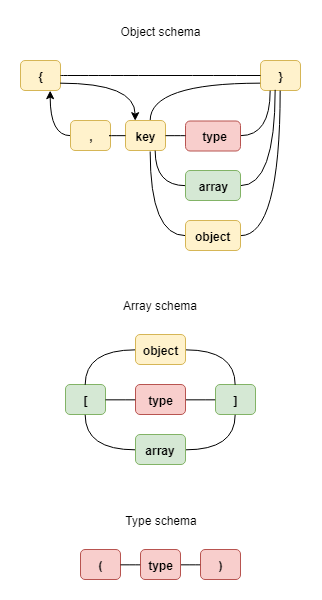

The diagram above was exported from draw.io. Its source (the exported page's mxGraphModel, read from the mxfile embedded in the PNG):
<mxGraphModel dx="827" dy="1528" grid="1" gridSize="10" guides="1" tooltips="1" connect="1" arrows="1" fold="1" page="1" pageScale="1" pageWidth="850" pageHeight="1100" math="0" shadow="0">
  <root>
    <mxCell id="0" />
    <mxCell id="1" parent="0" />
    <mxCell id="GltQdKh7Gq0h5RIfN2FQ-67" value="" style="group" vertex="1" connectable="0" parent="1">
      <mxGeometry x="175" y="-54" width="280" height="190" as="geometry" />
    </mxCell>
    <mxCell id="GltQdKh7Gq0h5RIfN2FQ-1" value="{" style="rounded=1;whiteSpace=wrap;html=1;fillColor=#fff2cc;strokeColor=#d6b656;fontStyle=1" vertex="1" parent="GltQdKh7Gq0h5RIfN2FQ-67">
      <mxGeometry width="40" height="30" as="geometry" />
    </mxCell>
    <mxCell id="GltQdKh7Gq0h5RIfN2FQ-2" value="}" style="rounded=1;whiteSpace=wrap;html=1;fillColor=#fff2cc;strokeColor=#d6b656;fontStyle=1" vertex="1" parent="GltQdKh7Gq0h5RIfN2FQ-67">
      <mxGeometry x="240" width="40" height="30" as="geometry" />
    </mxCell>
    <mxCell id="GltQdKh7Gq0h5RIfN2FQ-34" style="edgeStyle=orthogonalEdgeStyle;curved=1;rounded=0;orthogonalLoop=1;jettySize=auto;html=1;endArrow=none;endFill=0;" edge="1" parent="GltQdKh7Gq0h5RIfN2FQ-67" source="GltQdKh7Gq0h5RIfN2FQ-1" target="GltQdKh7Gq0h5RIfN2FQ-2">
      <mxGeometry relative="1" as="geometry" />
    </mxCell>
    <mxCell id="GltQdKh7Gq0h5RIfN2FQ-57" style="edgeStyle=orthogonalEdgeStyle;curved=1;rounded=0;orthogonalLoop=1;jettySize=auto;html=1;entryX=0;entryY=0.75;entryDx=0;entryDy=0;endArrow=none;endFill=0;" edge="1" parent="GltQdKh7Gq0h5RIfN2FQ-67" source="GltQdKh7Gq0h5RIfN2FQ-29" target="GltQdKh7Gq0h5RIfN2FQ-2">
      <mxGeometry relative="1" as="geometry">
        <Array as="points">
          <mxPoint x="130" y="22" />
        </Array>
      </mxGeometry>
    </mxCell>
    <mxCell id="GltQdKh7Gq0h5RIfN2FQ-29" value="key" style="rounded=1;whiteSpace=wrap;html=1;fillColor=#fff2cc;strokeColor=#d6b656;fontStyle=1" vertex="1" parent="GltQdKh7Gq0h5RIfN2FQ-67">
      <mxGeometry x="105" y="60" width="40" height="30" as="geometry" />
    </mxCell>
    <mxCell id="GltQdKh7Gq0h5RIfN2FQ-60" style="edgeStyle=orthogonalEdgeStyle;curved=1;rounded=0;orthogonalLoop=1;jettySize=auto;html=1;exitX=1;exitY=0.75;exitDx=0;exitDy=0;entryX=0.25;entryY=0;entryDx=0;entryDy=0;endArrow=classic;endFill=1;" edge="1" parent="GltQdKh7Gq0h5RIfN2FQ-67" source="GltQdKh7Gq0h5RIfN2FQ-1" target="GltQdKh7Gq0h5RIfN2FQ-29">
      <mxGeometry relative="1" as="geometry" />
    </mxCell>
    <mxCell id="GltQdKh7Gq0h5RIfN2FQ-42" style="edgeStyle=orthogonalEdgeStyle;curved=1;rounded=0;orthogonalLoop=1;jettySize=auto;html=1;entryX=0.25;entryY=1;entryDx=0;entryDy=0;endArrow=none;endFill=0;" edge="1" parent="GltQdKh7Gq0h5RIfN2FQ-67" source="GltQdKh7Gq0h5RIfN2FQ-30" target="GltQdKh7Gq0h5RIfN2FQ-2">
      <mxGeometry relative="1" as="geometry" />
    </mxCell>
    <mxCell id="GltQdKh7Gq0h5RIfN2FQ-30" value="type" style="rounded=1;whiteSpace=wrap;html=1;fillColor=#f8cecc;strokeColor=#b85450;fontStyle=1" vertex="1" parent="GltQdKh7Gq0h5RIfN2FQ-67">
      <mxGeometry x="165" y="60.5" width="55" height="30" as="geometry" />
    </mxCell>
    <mxCell id="GltQdKh7Gq0h5RIfN2FQ-35" style="edgeStyle=orthogonalEdgeStyle;curved=1;rounded=0;orthogonalLoop=1;jettySize=auto;html=1;endArrow=none;endFill=0;" edge="1" parent="GltQdKh7Gq0h5RIfN2FQ-67" source="GltQdKh7Gq0h5RIfN2FQ-29" target="GltQdKh7Gq0h5RIfN2FQ-30">
      <mxGeometry relative="1" as="geometry" />
    </mxCell>
    <mxCell id="GltQdKh7Gq0h5RIfN2FQ-38" style="edgeStyle=orthogonalEdgeStyle;curved=1;rounded=0;orthogonalLoop=1;jettySize=auto;html=1;entryX=0.612;entryY=1.03;entryDx=0;entryDy=0;entryPerimeter=0;endArrow=none;endFill=0;" edge="1" parent="GltQdKh7Gq0h5RIfN2FQ-67" source="GltQdKh7Gq0h5RIfN2FQ-31" target="GltQdKh7Gq0h5RIfN2FQ-29">
      <mxGeometry relative="1" as="geometry" />
    </mxCell>
    <mxCell id="GltQdKh7Gq0h5RIfN2FQ-53" style="edgeStyle=orthogonalEdgeStyle;curved=1;rounded=0;orthogonalLoop=1;jettySize=auto;html=1;entryX=0.5;entryY=1;entryDx=0;entryDy=0;endArrow=none;endFill=0;" edge="1" parent="GltQdKh7Gq0h5RIfN2FQ-67" source="GltQdKh7Gq0h5RIfN2FQ-31" target="GltQdKh7Gq0h5RIfN2FQ-2">
      <mxGeometry relative="1" as="geometry" />
    </mxCell>
    <mxCell id="GltQdKh7Gq0h5RIfN2FQ-31" value="object" style="rounded=1;whiteSpace=wrap;html=1;fillColor=#fff2cc;strokeColor=#d6b656;fontStyle=1" vertex="1" parent="GltQdKh7Gq0h5RIfN2FQ-67">
      <mxGeometry x="165" y="160" width="55" height="30" as="geometry" />
    </mxCell>
    <mxCell id="GltQdKh7Gq0h5RIfN2FQ-37" style="edgeStyle=orthogonalEdgeStyle;curved=1;rounded=0;orthogonalLoop=1;jettySize=auto;html=1;entryX=0.75;entryY=1;entryDx=0;entryDy=0;endArrow=none;endFill=0;" edge="1" parent="GltQdKh7Gq0h5RIfN2FQ-67" source="GltQdKh7Gq0h5RIfN2FQ-32" target="GltQdKh7Gq0h5RIfN2FQ-29">
      <mxGeometry relative="1" as="geometry" />
    </mxCell>
    <mxCell id="GltQdKh7Gq0h5RIfN2FQ-52" style="edgeStyle=orthogonalEdgeStyle;curved=1;rounded=0;orthogonalLoop=1;jettySize=auto;html=1;entryX=0.359;entryY=0.988;entryDx=0;entryDy=0;entryPerimeter=0;endArrow=none;endFill=0;" edge="1" parent="GltQdKh7Gq0h5RIfN2FQ-67" source="GltQdKh7Gq0h5RIfN2FQ-32" target="GltQdKh7Gq0h5RIfN2FQ-2">
      <mxGeometry relative="1" as="geometry" />
    </mxCell>
    <mxCell id="GltQdKh7Gq0h5RIfN2FQ-32" value="array" style="rounded=1;whiteSpace=wrap;html=1;fillColor=#d5e8d4;strokeColor=#82b366;fontStyle=1" vertex="1" parent="GltQdKh7Gq0h5RIfN2FQ-67">
      <mxGeometry x="165" y="110" width="55" height="30" as="geometry" />
    </mxCell>
    <mxCell id="GltQdKh7Gq0h5RIfN2FQ-66" style="edgeStyle=orthogonalEdgeStyle;curved=1;rounded=0;orthogonalLoop=1;jettySize=auto;html=1;entryX=0.75;entryY=1;entryDx=0;entryDy=0;endArrow=classic;endFill=1;" edge="1" parent="GltQdKh7Gq0h5RIfN2FQ-67" source="GltQdKh7Gq0h5RIfN2FQ-62" target="GltQdKh7Gq0h5RIfN2FQ-1">
      <mxGeometry relative="1" as="geometry" />
    </mxCell>
    <mxCell id="GltQdKh7Gq0h5RIfN2FQ-62" value="," style="rounded=1;whiteSpace=wrap;html=1;fillColor=#fff2cc;strokeColor=#d6b656;fontStyle=1" vertex="1" parent="GltQdKh7Gq0h5RIfN2FQ-67">
      <mxGeometry x="50" y="60" width="40" height="30" as="geometry" />
    </mxCell>
    <mxCell id="GltQdKh7Gq0h5RIfN2FQ-65" style="edgeStyle=orthogonalEdgeStyle;curved=1;rounded=0;orthogonalLoop=1;jettySize=auto;html=1;entryX=1;entryY=0.5;entryDx=0;entryDy=0;endArrow=none;endFill=0;" edge="1" parent="GltQdKh7Gq0h5RIfN2FQ-67" source="GltQdKh7Gq0h5RIfN2FQ-29" target="GltQdKh7Gq0h5RIfN2FQ-62">
      <mxGeometry relative="1" as="geometry" />
    </mxCell>
    <mxCell id="GltQdKh7Gq0h5RIfN2FQ-68" value="" style="group" vertex="1" connectable="0" parent="1">
      <mxGeometry x="220" y="220" width="190" height="130" as="geometry" />
    </mxCell>
    <mxCell id="GltQdKh7Gq0h5RIfN2FQ-5" value="[" style="rounded=1;whiteSpace=wrap;html=1;fillColor=#d5e8d4;strokeColor=#82b366;fontStyle=1" vertex="1" parent="GltQdKh7Gq0h5RIfN2FQ-68">
      <mxGeometry y="50" width="40" height="30" as="geometry" />
    </mxCell>
    <mxCell id="GltQdKh7Gq0h5RIfN2FQ-6" value="]" style="rounded=1;whiteSpace=wrap;html=1;fillColor=#d5e8d4;strokeColor=#82b366;fontStyle=1" vertex="1" parent="GltQdKh7Gq0h5RIfN2FQ-68">
      <mxGeometry x="150" y="50" width="40" height="30" as="geometry" />
    </mxCell>
    <mxCell id="GltQdKh7Gq0h5RIfN2FQ-18" style="edgeStyle=orthogonalEdgeStyle;rounded=0;orthogonalLoop=1;jettySize=auto;html=1;entryX=0;entryY=0.5;entryDx=0;entryDy=0;endArrow=none;endFill=0;" edge="1" parent="GltQdKh7Gq0h5RIfN2FQ-68" source="GltQdKh7Gq0h5RIfN2FQ-11" target="GltQdKh7Gq0h5RIfN2FQ-6">
      <mxGeometry relative="1" as="geometry" />
    </mxCell>
    <mxCell id="GltQdKh7Gq0h5RIfN2FQ-11" value="type" style="rounded=1;whiteSpace=wrap;html=1;fillColor=#f8cecc;strokeColor=#b85450;fontStyle=1" vertex="1" parent="GltQdKh7Gq0h5RIfN2FQ-68">
      <mxGeometry x="70" y="50" width="50" height="30" as="geometry" />
    </mxCell>
    <mxCell id="GltQdKh7Gq0h5RIfN2FQ-17" style="edgeStyle=orthogonalEdgeStyle;rounded=0;orthogonalLoop=1;jettySize=auto;html=1;entryX=0;entryY=0.5;entryDx=0;entryDy=0;endArrow=none;endFill=0;" edge="1" parent="GltQdKh7Gq0h5RIfN2FQ-68" source="GltQdKh7Gq0h5RIfN2FQ-5" target="GltQdKh7Gq0h5RIfN2FQ-11">
      <mxGeometry relative="1" as="geometry" />
    </mxCell>
    <mxCell id="GltQdKh7Gq0h5RIfN2FQ-23" style="edgeStyle=orthogonalEdgeStyle;curved=1;rounded=0;orthogonalLoop=1;jettySize=auto;html=1;entryX=0.5;entryY=1;entryDx=0;entryDy=0;endArrow=none;endFill=0;" edge="1" parent="GltQdKh7Gq0h5RIfN2FQ-68" source="GltQdKh7Gq0h5RIfN2FQ-15" target="GltQdKh7Gq0h5RIfN2FQ-5">
      <mxGeometry relative="1" as="geometry" />
    </mxCell>
    <mxCell id="GltQdKh7Gq0h5RIfN2FQ-25" style="edgeStyle=orthogonalEdgeStyle;curved=1;rounded=0;orthogonalLoop=1;jettySize=auto;html=1;entryX=0.5;entryY=1;entryDx=0;entryDy=0;endArrow=none;endFill=0;" edge="1" parent="GltQdKh7Gq0h5RIfN2FQ-68" source="GltQdKh7Gq0h5RIfN2FQ-15" target="GltQdKh7Gq0h5RIfN2FQ-6">
      <mxGeometry relative="1" as="geometry" />
    </mxCell>
    <mxCell id="GltQdKh7Gq0h5RIfN2FQ-15" value="array" style="rounded=1;whiteSpace=wrap;html=1;fillColor=#d5e8d4;strokeColor=#82b366;fontStyle=1" vertex="1" parent="GltQdKh7Gq0h5RIfN2FQ-68">
      <mxGeometry x="70" y="100" width="50" height="30" as="geometry" />
    </mxCell>
    <mxCell id="GltQdKh7Gq0h5RIfN2FQ-22" style="edgeStyle=orthogonalEdgeStyle;curved=1;rounded=0;orthogonalLoop=1;jettySize=auto;html=1;entryX=0.5;entryY=0;entryDx=0;entryDy=0;endArrow=none;endFill=0;" edge="1" parent="GltQdKh7Gq0h5RIfN2FQ-68" source="GltQdKh7Gq0h5RIfN2FQ-16" target="GltQdKh7Gq0h5RIfN2FQ-5">
      <mxGeometry relative="1" as="geometry" />
    </mxCell>
    <mxCell id="GltQdKh7Gq0h5RIfN2FQ-24" style="edgeStyle=orthogonalEdgeStyle;curved=1;rounded=0;orthogonalLoop=1;jettySize=auto;html=1;entryX=0.5;entryY=0;entryDx=0;entryDy=0;endArrow=none;endFill=0;" edge="1" parent="GltQdKh7Gq0h5RIfN2FQ-68" source="GltQdKh7Gq0h5RIfN2FQ-16" target="GltQdKh7Gq0h5RIfN2FQ-6">
      <mxGeometry relative="1" as="geometry" />
    </mxCell>
    <mxCell id="GltQdKh7Gq0h5RIfN2FQ-16" value="object" style="rounded=1;whiteSpace=wrap;html=1;fillColor=#fff2cc;strokeColor=#d6b656;fontStyle=1" vertex="1" parent="GltQdKh7Gq0h5RIfN2FQ-68">
      <mxGeometry x="70" width="50" height="30" as="geometry" />
    </mxCell>
    <mxCell id="GltQdKh7Gq0h5RIfN2FQ-69" value="" style="group" vertex="1" connectable="0" parent="1">
      <mxGeometry x="235" y="435" width="160" height="30" as="geometry" />
    </mxCell>
    <mxCell id="GltQdKh7Gq0h5RIfN2FQ-3" value="(" style="rounded=1;whiteSpace=wrap;html=1;fillColor=#f8cecc;strokeColor=#b85450;fontStyle=1" vertex="1" parent="GltQdKh7Gq0h5RIfN2FQ-69">
      <mxGeometry width="40" height="30" as="geometry" />
    </mxCell>
    <mxCell id="GltQdKh7Gq0h5RIfN2FQ-4" value=")" style="rounded=1;whiteSpace=wrap;html=1;fillColor=#f8cecc;strokeColor=#b85450;fontStyle=1" vertex="1" parent="GltQdKh7Gq0h5RIfN2FQ-69">
      <mxGeometry x="120" width="40" height="30" as="geometry" />
    </mxCell>
    <mxCell id="GltQdKh7Gq0h5RIfN2FQ-27" style="edgeStyle=orthogonalEdgeStyle;curved=1;rounded=0;orthogonalLoop=1;jettySize=auto;html=1;entryX=0;entryY=0.5;entryDx=0;entryDy=0;endArrow=none;endFill=0;" edge="1" parent="GltQdKh7Gq0h5RIfN2FQ-69" source="GltQdKh7Gq0h5RIfN2FQ-7" target="GltQdKh7Gq0h5RIfN2FQ-4">
      <mxGeometry relative="1" as="geometry" />
    </mxCell>
    <mxCell id="GltQdKh7Gq0h5RIfN2FQ-7" value="type" style="rounded=1;whiteSpace=wrap;html=1;fillColor=#f8cecc;strokeColor=#b85450;fontStyle=1" vertex="1" parent="GltQdKh7Gq0h5RIfN2FQ-69">
      <mxGeometry x="60" width="40" height="30" as="geometry" />
    </mxCell>
    <mxCell id="GltQdKh7Gq0h5RIfN2FQ-28" style="edgeStyle=orthogonalEdgeStyle;curved=1;rounded=0;orthogonalLoop=1;jettySize=auto;html=1;entryX=0;entryY=0.5;entryDx=0;entryDy=0;endArrow=none;endFill=0;" edge="1" parent="GltQdKh7Gq0h5RIfN2FQ-69" source="GltQdKh7Gq0h5RIfN2FQ-3" target="GltQdKh7Gq0h5RIfN2FQ-7">
      <mxGeometry relative="1" as="geometry" />
    </mxCell>
    <mxCell id="GltQdKh7Gq0h5RIfN2FQ-70" value="Object schema" style="text;html=1;strokeColor=none;fillColor=none;align=center;verticalAlign=middle;whiteSpace=wrap;rounded=0;" vertex="1" parent="1">
      <mxGeometry x="262.5" y="-94" width="105" height="20" as="geometry" />
    </mxCell>
    <mxCell id="GltQdKh7Gq0h5RIfN2FQ-71" value="Array schema" style="text;html=1;strokeColor=none;fillColor=none;align=center;verticalAlign=middle;whiteSpace=wrap;rounded=0;" vertex="1" parent="1">
      <mxGeometry x="262.5" y="180" width="105" height="20" as="geometry" />
    </mxCell>
    <mxCell id="GltQdKh7Gq0h5RIfN2FQ-72" value="Type schema" style="text;html=1;strokeColor=none;fillColor=none;align=center;verticalAlign=middle;whiteSpace=wrap;rounded=0;" vertex="1" parent="1">
      <mxGeometry x="262.5" y="395" width="105" height="20" as="geometry" />
    </mxCell>
  </root>
</mxGraphModel>